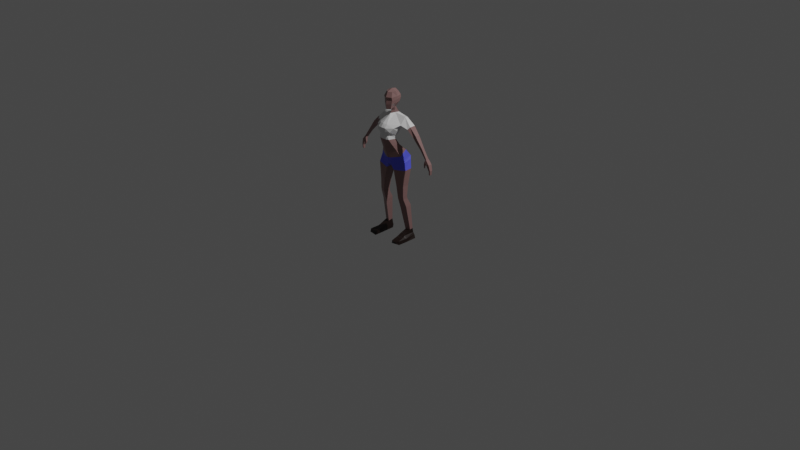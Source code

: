 # Source: FullCharacterFemale.blend  (saved by Blender 3.3.6; exported with 4.5.12 LTS)
import bpy
from mathutils import Matrix  # noqa: F401  (used for matrix-valued properties, if any)

bpy.ops.wm.read_factory_settings(use_empty=True)
scene = bpy.context.scene
scene.name = 'Scene'

# ---- collections
col_collection = bpy.data.collections.new('Collection'); scene.collection.children.link(col_collection)
col_references_001 = bpy.data.collections.new('References.001'); scene.collection.children.link(col_references_001)
col_references = bpy.data.collections.new('References'); scene.collection.children.link(col_references)

# ---- materials (node trees are filled in below, after node groups)
mat_material = bpy.data.materials.new('Material')
mat_material.alpha_threshold = 0.0
mat_material.use_transparent_shadow = False
mat_material.roughness = 0.5
mat_material.line_color = (0.0, 0.0, 0.0, 1.0)
mat_jeans = bpy.data.materials.new('Jeans')
mat_jeans.use_transparent_shadow = False
mat_shirt = bpy.data.materials.new('Shirt')
mat_shirt.use_transparent_shadow = False
mat_shoes = bpy.data.materials.new('Shoes')
mat_shoes.use_transparent_shadow = False

# ---- material node trees
mat_material.use_nodes = True; mat_material.node_tree.nodes.clear()
_N = mat_material.node_tree.nodes; _L = mat_material.node_tree.links
n0 = _N.new('ShaderNodeOutputMaterial'); n0.name = 'Material Output'; n0.location = (300, 300)
n1 = _N.new('ShaderNodeBsdfPrincipled'); n1.name = 'Principled BSDF'; n1.location = (10, 300)
n1.distribution = 'GGX'
n1.subsurface_method = 'RANDOM_WALK_SKIN'
n1.inputs[0].default_value = (0.2531, 0.1459, 0.1399, 1.0)
n1.inputs[2].default_value = 0.2976
n1.inputs[3].default_value = 1.45
n1.inputs[13].default_value = 0.415
n1.inputs[27].default_value = (0.0, 0.0, 0.0, 1.0)
n1.inputs[28].default_value = 1.0
_L.new(n1.outputs[0], n0.inputs[0])
n0.is_active_output = True
mat_jeans.use_nodes = True; mat_jeans.node_tree.nodes.clear()
_N = mat_jeans.node_tree.nodes; _L = mat_jeans.node_tree.links
n0 = _N.new('ShaderNodeBsdfPrincipled'); n0.name = 'Principled BSDF'; n0.location = (10, 300)
n0.distribution = 'GGX'
n0.subsurface_method = 'RANDOM_WALK_SKIN'
n0.inputs[0].default_value = (0.0858, 0.1011, 0.8, 1.0)
n0.inputs[3].default_value = 1.45
n0.inputs[27].default_value = (0.0, 0.0, 0.0, 1.0)
n0.inputs[28].default_value = 1.0
n1 = _N.new('ShaderNodeOutputMaterial'); n1.name = 'Material Output'; n1.location = (300, 300)
_L.new(n0.outputs[0], n1.inputs[0])
n1.is_active_output = True
mat_shirt.use_nodes = True; mat_shirt.node_tree.nodes.clear()
_N = mat_shirt.node_tree.nodes; _L = mat_shirt.node_tree.links
n0 = _N.new('ShaderNodeBsdfPrincipled'); n0.name = 'Principled BSDF'; n0.location = (10, 300)
n0.distribution = 'GGX'
n0.subsurface_method = 'RANDOM_WALK_SKIN'
n0.inputs[3].default_value = 1.45
n0.inputs[27].default_value = (0.0, 0.0, 0.0, 1.0)
n0.inputs[28].default_value = 1.0
n1 = _N.new('ShaderNodeOutputMaterial'); n1.name = 'Material Output'; n1.location = (300, 300)
_L.new(n0.outputs[0], n1.inputs[0])
n1.is_active_output = True
mat_shoes.use_nodes = True; mat_shoes.node_tree.nodes.clear()
_N = mat_shoes.node_tree.nodes; _L = mat_shoes.node_tree.links
n0 = _N.new('ShaderNodeBsdfPrincipled'); n0.name = 'Principled BSDF'; n0.location = (10, 300)
n0.distribution = 'GGX'
n0.subsurface_method = 'RANDOM_WALK_SKIN'
n0.inputs[0].default_value = (0.01204, 0.004545, 0.002708, 1.0)
n0.inputs[2].default_value = 0.4838
n0.inputs[3].default_value = 1.45
n0.inputs[27].default_value = (0.0, 0.0, 0.0, 1.0)
n0.inputs[28].default_value = 1.0
n1 = _N.new('ShaderNodeOutputMaterial'); n1.name = 'Material Output'; n1.location = (300, 300)
_L.new(n0.outputs[0], n1.inputs[0])
n1.is_active_output = True

# ---- world
world_world = bpy.data.worlds.new('World'); scene.world = world_world
world_world.use_nodes = True; world_world.node_tree.nodes.clear()
_N = world_world.node_tree.nodes; _L = world_world.node_tree.links
n0 = _N.new('ShaderNodeOutputWorld'); n0.name = 'World Output'; n0.location = (300, 300)
n1 = _N.new('ShaderNodeBackground'); n1.name = 'Background'; n1.location = (10, 300)
n1.inputs[0].default_value = (0.05088, 0.05088, 0.05088, 1.0)
_L.new(n1.outputs[0], n0.inputs[0])
n0.is_active_output = True
world_world.color = (0.05088, 0.05088, 0.05088)
world_world.use_sun_shadow = False
world_world.sun_shadow_jitter_overblur = 0.0

# ---- cameras
cam_camera = bpy.data.cameras.new('Camera')
cam_camera.clip_end = 100.0
cam_camera.ortho_scale = 7.314

# ---- lights
light_light = bpy.data.lights.new('Light', 'POINT')
light_light.transmission_factor = 0.0
light_light.energy = 1000.0
light_light.shadow_soft_size = 0.1
light_light.shadow_maximum_resolution = 0.006
light_light.use_absolute_resolution = True

# ---- meshes
me_cube = bpy.data.meshes.new('Cube')
me_cube.from_pydata([(0.1686, 0.08624, 0.1661), (0.1214, 0.0007868, -0.1702), (0.1692, 0.04793, 0.1766), (0.09924, -0.0894, -0.1717), (0.0, 0.01653, -0.1692), (0.0, -0.02965, 0.1966), (0.0, -0.1313, -0.1718), (0.0, 0.07609, 0.1956), (0.1333, 0.0115, 0.02257), (0.1347, -0.1069, 0.05676), (0.0, -0.1802, 0.05938), (0.0, 0.02907, 0.01568), (0.1588, 0.08989, 0.1013), (0.175, -0.02948, 0.08838), (0.0, -0.1494, 0.1029), (0.0, 0.09498, 0.08685), (0.03233, -0.1253, -0.172), (0.04024, 0.07131, 0.2012), (0.03233, 0.01399, -0.1696), (0.02719, 0.02447, 0.2028), (0.05459, -0.1712, 0.05577), (0.05236, 0.02577, 0.01704), (0.05319, -0.1371, 0.096), (0.04263, 0.09259, 0.09097), (0.03684, -0.06942, -0.3488), (0.1551, -0.01399, -0.3197), (0.1369, 0.09244, -0.2612), (0.0431, 0.1103, -0.2556), (0.0, 0.1125, -0.2549), (0.0, -0.07696, -0.3514), (0.02893, -0.05353, -0.4077), (0.1772, 0.0003262, -0.3702), (0.1615, 0.1478, -0.3436), (0.04677, 0.1617, -0.3494), (0.0, 0.164, -0.3497), (0.0, -0.05493, -0.4085), (0.02324, -0.04519, -0.4485), (0.193, 0.004745, -0.4027), (0.1821, 0.1296, -0.378), (0.05464, 0.1365, -0.419), (0.0, 0.1282, -0.4233), (0.0, -0.03949, -0.449), (0.02972, 0.01055, 0.2721), (0.0, -0.01922, 0.2627), (0.0, 0.03875, 0.2843), (0.02987, 0.02894, 0.2779), (0.05998, -0.0009767, 0.4784), (0.0, -0.0002275, 0.5023), (0.0, 0.05191, 0.4932), (0.05006, 0.04542, 0.477), (0.04269, -0.06481, 0.2653), (0.0, -0.09343, 0.2632), (0.04711, -0.04347, 0.4714), (0.0, -0.07278, 0.4739), (0.07611, 0.01024, 0.417), (0.06945, 0.005087, 0.3375), (0.07715, 0.009607, 0.3815), (0.0, 0.09194, 0.4351), (0.0, 0.07854, 0.3518), (0.0, 0.09485, 0.3997), (0.07143, 0.06915, 0.4277), (0.06635, 0.05545, 0.3477), (0.0722, 0.07214, 0.3945), (0.05661, -0.06544, 0.3269), (0.06376, -0.0696, 0.4125), (0.06345, -0.06163, 0.3695), (0.0, -0.101, 0.3231), (0.0, -0.1011, 0.4116), (0.0, -0.09464, 0.3684), (0.5292, 0.07963, -0.2523), (0.5285, 0.04421, -0.2519), (0.5104, 0.06681, -0.2734), (0.5152, 0.04426, -0.27), (0.2706, 0.03372, 0.07584), (0.2713, 0.1065, 0.07704), (0.2506, 0.007527, 0.04744), (0.2369, 0.08368, 0.03676), (0.3832, 0.08965, -0.04006), (0.3661, 0.0903, -0.01489), (0.3744, 0.08962, -0.02765), (0.3638, 0.0366, -0.01735), (0.3809, 0.03669, -0.04259), (0.372, 0.03669, -0.03017), (0.3461, 0.0739, -0.07893), (0.3277, 0.07431, -0.05471), (0.3372, 0.0739, -0.06659), (0.3364, 0.03017, -0.04796), (0.3545, 0.03117, -0.07237), (0.3456, 0.03118, -0.06002), (0.5768, 0.08799, -0.3166), (0.5779, 0.03785, -0.3152), (0.5398, 0.04411, -0.3187), (0.5427, 0.03139, -0.3189), (0.5122, 0.05521, -0.2927), (0.5154, 0.03117, -0.2883), (0.537, 0.08515, -0.2658), (0.5369, 0.03948, -0.2647), (0.5952, 0.08198, -0.3884), (0.5961, 0.04454, -0.3874), (0.5717, 0.07175, -0.3979), (0.5787, 0.04243, -0.3967), (0.5907, 0.07855, -0.4432), (0.5916, 0.04895, -0.4428), (0.5707, 0.07046, -0.4418), (0.5761, 0.04728, -0.4434), (0.5279, 0.03614, -0.3378), (0.5271, 0.02659, -0.3381), (0.506, 0.04957, -0.3345), (0.5068, 0.02922, -0.3318), (0.5239, 0.03404, -0.3668), (0.5233, 0.02749, -0.367), (0.5136, 0.0361, -0.3638), (0.5125, 0.02962, -0.3636), (0.2317, -0.1588, -1.393), (0.191, -0.1682, -1.392), (0.2408, -0.1595, -1.41), (0.1872, -0.1664, -1.411), (0.216, 0.1022, -0.4829), (0.06067, 0.1088, -0.5035), (0.216, -0.007191, -0.4897), (0.06064, -0.03817, -0.5101), (0.04454, -0.1495, -0.09166), (0.04454, -0.02231, -0.09693), (0.1519, 0.07514, -1.308), (0.2164, 0.09098, -1.303), (0.2167, 0.1326, -1.296), (0.1521, 0.1364, -1.296), (0.1469, -0.0276, -1.353), (0.2228, -0.007887, -1.352), (0.2231, 0.1388, -1.351), (0.1471, 0.143, -1.352), (0.148, -0.04036, -1.426), (0.2597, -0.01136, -1.425), (0.2615, 0.1365, -1.42), (0.1484, 0.1428, -1.422), (0.2414, 0.1427, -1.38), (0.1447, 0.1481, -1.381), (0.1443, -0.03007, -1.385), (0.2511, -0.002371, -1.384), (0.1463, -0.05137, -1.365), (0.2292, -0.02985, -1.364), (0.1487, -0.1542, -1.428), (0.2603, -0.138, -1.423), (0.1577, -0.1584, -1.386), (0.2517, -0.1365, -1.379), (0.0, -0.01999, -0.09671), (0.0, -0.1551, -0.09112), (0.07549, -0.1322, -0.09331), (0.09591, -0.03438, -0.09798), (0.1956, 0.07152, -0.7047), (0.1954, -0.009485, -0.7029), (0.1073, 0.07658, -0.7186), (0.1072, -0.03559, -0.7165), (0.123, -0.03023, -0.84), (0.1244, -0.02328, -0.8781), (0.1237, -0.02676, -0.8591), (0.1935, -0.001295, -0.8773), (0.1939, -0.007905, -0.8392), (0.1934, -0.004533, -0.8583), (0.1939, 0.06453, -0.8772), (0.1942, 0.05948, -0.8391), (0.1937, 0.0616, -0.8582), (0.1247, 0.06839, -0.8782), (0.1232, 0.06324, -0.8401), (0.1239, 0.06543, -0.8592), (0.4586, 0.07839, -0.1451), (0.4571, 0.04517, -0.1461), (0.4336, 0.0684, -0.1724), (0.4399, 0.03977, -0.1673), (0.205, 0.1101, -0.9676), (0.125, 0.01078, -0.9911), (0.2047, 0.03546, -0.9845), (0.1252, 0.1147, -0.9676), (0.0, -0.1525, -0.02723), (0.1008, -0.03077, -0.0571), (0.05027, -0.147, -0.02886), (0.05027, -0.01851, -0.05903), (0.07074, -0.1222, -0.0376), (0.0, -0.01612, -0.05926), (0.0, -0.1758, 0.01629), (0.1244, -0.01843, -0.01528), (0.05163, -0.1678, 0.0134), (0.05208, -0.003884, -0.01941), (0.1023, -0.139, 0.006087), (0.0, -0.000756, -0.02029), (0.03982, 0.08015, -0.2294), (0.1167, -0.04218, -0.2447), (0.1322, 0.0637, -0.2334), (0.03576, -0.1046, -0.2519), (0.0, 0.08244, -0.2288), (0.0, -0.111, -0.2538), (0.02846, 0.01751, 0.2374), (0.0, 0.05868, 0.2486), (0.03506, 0.05013, 0.2396), (0.0, -0.01107, 0.2252)], [], [(71, 72, 168, 167), (23, 17, 0, 12), (193, 192, 44, 45), (22, 19, 5, 14), (181, 20, 10, 179), (182, 21, 8, 180), (180, 8, 9, 183), (20, 22, 14, 10), (21, 23, 12, 8), (8, 12, 13, 9), (11, 15, 23, 21), (9, 13, 22, 20), (184, 11, 21, 182), (183, 9, 20, 181), (13, 2, 19, 22), (0, 17, 19, 2), (15, 7, 17, 23), (186, 188, 24, 25), (26, 25, 31, 32), (27, 26, 32, 33), (187, 186, 25, 26), (185, 187, 26, 27), (189, 185, 27, 28), (32, 31, 37, 38), (33, 32, 38, 39), (24, 29, 35, 30), (28, 27, 33, 34), (25, 24, 30, 31), (113, 114, 116, 115), (40, 39, 36, 41), (30, 35, 41, 36), (34, 33, 39, 40), (31, 30, 36, 37), (45, 44, 58, 61), (191, 193, 45, 42), (194, 191, 42, 43), (67, 64, 52, 53), (54, 46, 52, 64), (60, 57, 48, 49), (49, 48, 47, 46), (43, 42, 50, 51), (42, 45, 61, 55), (51, 50, 63, 66), (42, 55, 63, 50), (46, 47, 53, 52), (57, 60, 62, 59), (59, 62, 61, 58), (60, 54, 56, 62), (62, 56, 55, 61), (64, 67, 68, 65), (65, 68, 66, 63), (54, 64, 65, 56), (56, 65, 63, 55), (54, 60, 49, 46), (76, 74, 78, 84), (72, 70, 166, 168), (93, 91, 105, 107), (75, 76, 84, 86), (74, 73, 80, 78), (73, 75, 86, 80), (12, 0, 74, 76), (13, 12, 76, 75), (2, 13, 75, 73), (0, 2, 73, 74), (78, 80, 82, 79), (79, 82, 81, 77), (77, 83, 85, 79), (79, 85, 84, 78), (80, 86, 88, 82), (82, 88, 87, 81), (83, 87, 88, 85), (85, 88, 86, 84), (69, 71, 167, 165), (90, 92, 100, 98), (93, 95, 89, 91), (96, 94, 92, 90), (95, 96, 90, 89), (69, 70, 96, 95), (70, 72, 94, 96), (71, 69, 95, 93), (72, 71, 93, 94), (99, 97, 101, 103), (89, 90, 98, 97), (92, 91, 99, 100), (91, 89, 97, 99), (103, 101, 102, 104), (98, 100, 104, 102), (97, 98, 102, 101), (100, 99, 103, 104), (108, 107, 111, 112), (94, 93, 107, 108), (92, 94, 108, 106), (91, 92, 106, 105), (112, 111, 109, 110), (107, 105, 109, 111), (106, 108, 112, 110), (105, 106, 110, 109), (3, 147, 121, 16), (150, 152, 153, 157), (124, 125, 169, 171), (37, 36, 120, 119), (36, 39, 118, 120), (38, 37, 119, 117), (39, 38, 117, 118), (1, 148, 147, 3), (18, 122, 148, 1), (123, 126, 130, 127), (16, 121, 146, 6), (171, 169, 159, 156), (4, 145, 122, 18), (170, 172, 126, 123), (136, 135, 133, 134), (125, 124, 128, 129), (126, 125, 129, 130), (124, 123, 127, 128), (134, 133, 132, 131), (131, 132, 142, 141), (137, 136, 134, 131), (135, 138, 132, 133), (129, 128, 138, 135), (127, 130, 136, 137), (132, 138, 144, 142), (130, 129, 135, 136), (142, 144, 113, 115), (140, 139, 143, 144), (138, 128, 140, 144), (128, 127, 139, 140), (127, 137, 143, 139), (137, 131, 141, 143), (149, 150, 157, 160), (172, 170, 154, 162), (152, 151, 163, 153), (151, 149, 160, 163), (119, 120, 152, 150), (120, 118, 151, 152), (117, 119, 150, 149), (118, 117, 149, 151), (154, 156, 158, 155), (155, 158, 157, 153), (156, 159, 161, 158), (158, 161, 160, 157), (159, 162, 164, 161), (161, 164, 163, 160), (162, 154, 155, 164), (164, 155, 153, 163), (141, 142, 115, 116), (144, 143, 114, 113), (143, 141, 116, 114), (77, 81, 166, 165), (83, 77, 165, 167), (87, 83, 167, 168), (81, 87, 168, 166), (70, 69, 165, 166), (159, 169, 172, 162), (169, 125, 126, 172), (154, 170, 171, 156), (123, 124, 171, 170), (147, 177, 175, 121), (145, 178, 176, 122), (148, 174, 177, 147), (122, 176, 174, 148), (121, 175, 173, 146), (177, 183, 181, 175), (178, 184, 182, 176), (174, 180, 183, 177), (176, 182, 180, 174), (175, 181, 179, 173), (188, 190, 29, 24), (16, 6, 190, 188), (4, 18, 185, 189), (18, 1, 187, 185), (1, 3, 186, 187), (3, 16, 188, 186), (5, 19, 191, 194), (19, 17, 193, 191), (17, 7, 192, 193)])
me_cube.polygons.foreach_set('material_index', [0, 2, 0, 2, 2, 2, 2, 2, 2, 2, 2, 2, 2, 2, 2, 2, 2, 0, 1, 1, 0, 0, 0, 1, 1, 1, 1, 1, 3, 1, 1, 1, 1, 0, 0, 0, 0, 0, 0, 0, 0, 0, 0, 0, 0, 0, 0, 0, 0, 0, 0, 0, 0, 0, 0, 0, 0, 0, 0, 0, 2, 2, 2, 2, 0, 0, 0, 0, 0, 0, 0, 0, 0, 0, 0, 0, 0, 0, 0, 0, 0, 0, 0, 0, 0, 0, 0, 0, 0, 0, 0, 0, 0, 0, 0, 0, 0, 0, 0, 0, 1, 1, 1, 1, 0, 0, 3, 0, 0, 0, 0, 3, 3, 3, 3, 3, 3, 3, 3, 3, 3, 3, 3, 3, 3, 3, 3, 3, 3, 0, 0, 0, 0, 0, 0, 0, 0, 0, 0, 0, 0, 0, 0, 0, 0, 3, 3, 3, 0, 0, 0, 0, 0, 0, 0, 0, 0, 2, 2, 2, 2, 2, 2, 2, 2, 2, 2, 0, 0, 0, 0, 0, 0, 0, 0, 0])
_uv = me_cube.uv_layers.new(name='UVMap')
_uv.uv.foreach_set('vector', [0.5775, 0.5632, 0.5787, 0.6434, 0.559, 0.6753, 0.559, 0.5313, 0.559, 0.4308, 0.625, 0.4308, 0.625, 0.5313, 0.559, 0.5313, 0.625, 0.4313, 0.6247, 0.3768, 0.625, 0.3772, 0.625, 0.4318, 0.559, 0.8037, 0.625, 0.8037, 0.6163, 0.8718, 0.5617, 0.8702, 0.4882, 0.8037, 0.5143, 0.8037, 0.5159, 0.8682, 0.4895, 0.8668, 0.4882, 0.4308, 0.5143, 0.4308, 0.5143, 0.5313, 0.4882, 0.5313, 0.4882, 0.5313, 0.5143, 0.5313, 0.5264, 0.6987, 0.4882, 0.7196, 0.5143, 0.8037, 0.559, 0.8037, 0.5617, 0.8702, 0.5159, 0.8682, 0.5143, 0.4308, 0.559, 0.4308, 0.559, 0.5313, 0.5143, 0.5313, 0.5143, 0.5313, 0.559, 0.5313, 0.5649, 0.6635, 0.5264, 0.6987, 0.5129, 0.3764, 0.5569, 0.376, 0.559, 0.4308, 0.5143, 0.4308, 0.5264, 0.6987, 0.5649, 0.6635, 0.559, 0.8037, 0.5143, 0.8037, 0.4872, 0.3766, 0.5129, 0.3764, 0.5143, 0.4308, 0.4882, 0.4308, 0.4882, 0.7196, 0.5264, 0.6987, 0.5143, 0.8037, 0.4882, 0.8037, 0.5649, 0.6635, 0.625, 0.6753, 0.625, 0.8037, 0.559, 0.8037, 0.625, 0.5313, 0.7054, 0.5112, 0.7054, 0.7233, 0.625, 0.6753, 0.5569, 0.376, 0.6244, 0.3804, 0.625, 0.4308, 0.559, 0.4308, 0.375, 0.664, 0.375, 0.8085, 0.375, 0.8206, 0.375, 0.6482, 0.375, 0.5313, 0.375, 0.6482, 0.375, 0.6536, 0.375, 0.5222, 0.375, 0.4308, 0.375, 0.5313, 0.375, 0.5222, 0.375, 0.4308, 0.375, 0.5313, 0.375, 0.664, 0.375, 0.6482, 0.375, 0.5313, 0.375, 0.4308, 0.375, 0.5313, 0.375, 0.5313, 0.375, 0.4308, 0.375, 0.378, 0.375, 0.4308, 0.375, 0.4308, 0.375, 0.378, 0.375, 0.5222, 0.375, 0.6536, 0.375, 0.6574, 0.375, 0.5313, 0.375, 0.4308, 0.375, 0.5222, 0.375, 0.5313, 0.375, 0.431, 0.375, 0.8206, 0.375, 0.8604, 0.375, 0.8572, 0.375, 0.824, 0.375, 0.378, 0.375, 0.4308, 0.375, 0.4308, 0.375, 0.3774, 0.375, 0.6482, 0.375, 0.8206, 0.375, 0.824, 0.375, 0.6536, 0.3428, 0.6678, 0.2956, 0.6954, 0.2893, 0.6991, 0.3452, 0.6663, 0.25, 0.5063, 0.2946, 0.5186, 0.2805, 0.7262, 0.25, 0.7323, 0.375, 0.824, 0.375, 0.8572, 0.375, 0.8543, 0.375, 0.8198, 0.375, 0.3774, 0.375, 0.4308, 0.375, 0.431, 0.375, 0.3778, 0.375, 0.6536, 0.375, 0.824, 0.375, 0.8198, 0.375, 0.6574, 0.625, 0.4318, 0.625, 0.3772, 0.625, 0.3797, 0.625, 0.4357, 0.7054, 0.7056, 0.7054, 0.5243, 0.7054, 0.5374, 0.7054, 0.6879, 0.6207, 0.8571, 0.625, 0.8018, 0.625, 0.7999, 0.625, 0.8748, 0.625, 0.8675, 0.625, 0.8077, 0.625, 0.8092, 0.625, 0.8686, 0.7054, 0.7233, 0.7054, 0.7233, 0.7109, 0.7266, 0.7069, 0.7242, 0.625, 0.432, 0.625, 0.38, 0.625, 0.3788, 0.625, 0.434, 0.7054, 0.5753, 0.7479, 0.5278, 0.7459, 0.7476, 0.7054, 0.7233, 0.625, 0.8748, 0.625, 0.7999, 0.625, 0.8125, 0.625, 0.875, 0.7054, 0.6879, 0.7054, 0.5374, 0.7054, 0.5842, 0.7054, 0.7233, 0.625, 0.875, 0.625, 0.8125, 0.625, 0.8097, 0.625, 0.864, 0.7054, 0.6879, 0.7054, 0.7233, 0.7054, 0.7233, 0.7054, 0.7233, 0.7054, 0.7233, 0.7459, 0.7476, 0.7473, 0.7484, 0.7109, 0.7266, 0.625, 0.38, 0.625, 0.432, 0.625, 0.4312, 0.625, 0.3784, 0.625, 0.3784, 0.625, 0.4312, 0.625, 0.4357, 0.625, 0.3797, 0.7054, 0.5805, 0.7054, 0.7233, 0.7054, 0.7233, 0.7054, 0.5781, 0.7054, 0.5781, 0.7054, 0.7233, 0.7054, 0.7233, 0.7054, 0.5842, 0.625, 0.8077, 0.625, 0.8675, 0.625, 0.8647, 0.625, 0.8102, 0.625, 0.8102, 0.625, 0.8647, 0.625, 0.864, 0.625, 0.8097, 0.7054, 0.7233, 0.7069, 0.7242, 0.7054, 0.7233, 0.7054, 0.7233, 0.7054, 0.7233, 0.7054, 0.7233, 0.7054, 0.7233, 0.7054, 0.7233, 0.7054, 0.7233, 0.7054, 0.5805, 0.7054, 0.5753, 0.7054, 0.7233, 0.559, 0.5313, 0.625, 0.5313, 0.625, 0.5313, 0.559, 0.5313, 0.5787, 0.6434, 0.6141, 0.6627, 0.625, 0.6753, 0.559, 0.6753, 0.5778, 0.5812, 0.5775, 0.5632, 0.5775, 0.5632, 0.5778, 0.5812, 0.559, 0.6753, 0.559, 0.5313, 0.559, 0.5313, 0.559, 0.6753, 0.625, 0.5313, 0.625, 0.6753, 0.625, 0.6753, 0.625, 0.5313, 0.625, 0.6753, 0.559, 0.6753, 0.559, 0.6753, 0.625, 0.6753, 0.559, 0.5313, 0.625, 0.5313, 0.625, 0.5313, 0.559, 0.5313, 0.5649, 0.6635, 0.559, 0.5313, 0.559, 0.5313, 0.559, 0.6753, 0.625, 0.6753, 0.5649, 0.6635, 0.559, 0.6753, 0.625, 0.6753, 0.625, 0.5313, 0.625, 0.6753, 0.625, 0.6753, 0.625, 0.5313, 0.625, 0.5313, 0.625, 0.6753, 0.625, 0.6753, 0.625, 0.5313, 0.625, 0.5313, 0.625, 0.6753, 0.625, 0.6753, 0.625, 0.5313, 0.625, 0.5313, 0.559, 0.5313, 0.559, 0.5313, 0.625, 0.5313, 0.625, 0.5313, 0.559, 0.5313, 0.559, 0.5313, 0.625, 0.5313, 0.625, 0.6753, 0.559, 0.6753, 0.559, 0.6753, 0.625, 0.6753, 0.625, 0.6753, 0.559, 0.6753, 0.559, 0.6753, 0.625, 0.6753, 0.559, 0.5313, 0.559, 0.6753, 0.559, 0.6753, 0.559, 0.5313, 0.559, 0.5313, 0.559, 0.6753, 0.559, 0.6753, 0.559, 0.5313, 0.6145, 0.5451, 0.5775, 0.5632, 0.559, 0.5313, 0.625, 0.5313, 0.6048, 0.652, 0.5787, 0.6434, 0.5787, 0.6434, 0.6048, 0.652, 0.5778, 0.5812, 0.6087, 0.5511, 0.6051, 0.5546, 0.5775, 0.5632, 0.6083, 0.6561, 0.5787, 0.6434, 0.5787, 0.6434, 0.6048, 0.652, 0.6087, 0.5511, 0.6083, 0.6561, 0.6048, 0.652, 0.6051, 0.5546, 0.6145, 0.5451, 0.6141, 0.6627, 0.6083, 0.6561, 0.6087, 0.5511, 0.6141, 0.6627, 0.5787, 0.6434, 0.5787, 0.6434, 0.6083, 0.6561, 0.5775, 0.5632, 0.6145, 0.5451, 0.6087, 0.5511, 0.5778, 0.5812, 0.5787, 0.6434, 0.5775, 0.5632, 0.5778, 0.5812, 0.5787, 0.6434, 0.5775, 0.5632, 0.6051, 0.5546, 0.6051, 0.5546, 0.5775, 0.5632, 0.6051, 0.5546, 0.6048, 0.652, 0.6048, 0.652, 0.6051, 0.5546, 0.5787, 0.6434, 0.5775, 0.5632, 0.5775, 0.5632, 0.5787, 0.6434, 0.5775, 0.5632, 0.6051, 0.5546, 0.6051, 0.5546, 0.5775, 0.5632, 0.5775, 0.5632, 0.6051, 0.5546, 0.6048, 0.652, 0.5787, 0.6434, 0.6048, 0.652, 0.5787, 0.6434, 0.5787, 0.6434, 0.6048, 0.652, 0.6051, 0.5546, 0.6048, 0.652, 0.6048, 0.652, 0.6051, 0.5546, 0.5787, 0.6434, 0.5775, 0.5632, 0.5775, 0.5632, 0.5787, 0.6434, 0.5787, 0.6434, 0.5778, 0.5812, 0.5775, 0.5632, 0.5787, 0.6434, 0.5787, 0.6434, 0.5778, 0.5812, 0.5778, 0.5812, 0.5787, 0.6434, 0.5787, 0.6434, 0.5787, 0.6434, 0.5787, 0.6434, 0.5787, 0.6434, 0.5775, 0.5632, 0.5787, 0.6434, 0.5787, 0.6434, 0.5775, 0.5632, 0.5787, 0.6434, 0.5775, 0.5632, 0.5775, 0.5632, 0.5787, 0.6434, 0.5778, 0.5812, 0.5775, 0.5632, 0.5775, 0.5632, 0.5775, 0.5632, 0.5787, 0.6434, 0.5787, 0.6434, 0.5787, 0.6434, 0.5787, 0.6434, 0.5775, 0.5632, 0.5787, 0.6434, 0.5787, 0.6434, 0.5775, 0.5632, 0.375, 0.6887, 0.4287, 0.7263, 0.4287, 0.8037, 0.375, 0.8037, 0.375, 0.6753, 0.375, 0.8037, 0.375, 0.8037, 0.375, 0.6753, 0.364, 0.6553, 0.364, 0.5542, 0.375, 0.5313, 0.375, 0.6753, 0.375, 0.6574, 0.375, 0.8198, 0.375, 0.8037, 0.375, 0.6753, 0.2805, 0.7262, 0.2946, 0.5186, 0.2946, 0.5112, 0.2946, 0.7233, 0.375, 0.5313, 0.375, 0.6574, 0.375, 0.6753, 0.375, 0.5313, 0.375, 0.431, 0.375, 0.5313, 0.375, 0.5313, 0.375, 0.4308, 0.375, 0.5313, 0.4287, 0.5313, 0.4287, 0.7263, 0.375, 0.6887, 0.375, 0.4308, 0.4287, 0.4308, 0.4287, 0.5313, 0.375, 0.5313, 0.3056, 0.6896, 0.3056, 0.5402, 0.3056, 0.5402, 0.3056, 0.6896, 0.375, 0.8037, 0.4287, 0.8037, 0.4293, 0.8634, 0.375, 0.8602, 0.375, 0.6753, 0.375, 0.5313, 0.375, 0.5313, 0.375, 0.6753, 0.375, 0.3779, 0.4283, 0.3773, 0.4287, 0.4308, 0.375, 0.4308, 0.2946, 0.7233, 0.2946, 0.5112, 0.3056, 0.5402, 0.3056, 0.6896, 0.3056, 0.5402, 0.3585, 0.5528, 0.3584, 0.5528, 0.3056, 0.5402, 0.364, 0.5542, 0.364, 0.6553, 0.364, 0.6553, 0.364, 0.5542, 0.3056, 0.5402, 0.364, 0.5542, 0.364, 0.5542, 0.3056, 0.5402, 0.364, 0.6553, 0.3056, 0.6896, 0.3056, 0.6896, 0.364, 0.6553, 0.3056, 0.5402, 0.3584, 0.5528, 0.3578, 0.659, 0.3056, 0.6896, 0.3056, 0.6896, 0.3578, 0.659, 0.3452, 0.6663, 0.2893, 0.6991, 0.3056, 0.6896, 0.3056, 0.5402, 0.3056, 0.5402, 0.3056, 0.6896, 0.3585, 0.5528, 0.364, 0.6553, 0.3578, 0.659, 0.3584, 0.5528, 0.364, 0.5542, 0.364, 0.6553, 0.364, 0.6553, 0.3585, 0.5528, 0.3056, 0.6896, 0.3056, 0.5402, 0.3056, 0.5402, 0.3056, 0.6896, 0.3578, 0.659, 0.364, 0.6553, 0.3428, 0.6678, 0.3452, 0.6663, 0.3056, 0.5402, 0.364, 0.5542, 0.3585, 0.5528, 0.3056, 0.5402, 0.3452, 0.6663, 0.3428, 0.6678, 0.3428, 0.6678, 0.3452, 0.6663, 0.3304, 0.6751, 0.2877, 0.7001, 0.2956, 0.6954, 0.3428, 0.6678, 0.364, 0.6553, 0.364, 0.6553, 0.3304, 0.6751, 0.3428, 0.6678, 0.364, 0.6553, 0.3056, 0.6896, 0.2877, 0.7001, 0.3304, 0.6751, 0.3056, 0.6896, 0.3056, 0.6896, 0.2956, 0.6954, 0.2877, 0.7001, 0.3056, 0.6896, 0.3056, 0.6896, 0.2893, 0.6991, 0.2956, 0.6954, 0.375, 0.5313, 0.375, 0.6753, 0.375, 0.6753, 0.375, 0.5313, 0.2946, 0.5112, 0.2946, 0.7233, 0.2946, 0.7233, 0.2946, 0.5112, 0.2946, 0.7233, 0.2946, 0.5112, 0.2946, 0.5112, 0.2946, 0.7233, 0.375, 0.4308, 0.375, 0.5313, 0.375, 0.5313, 0.375, 0.4308, 0.375, 0.6753, 0.375, 0.8037, 0.375, 0.8037, 0.375, 0.6753, 0.2946, 0.7233, 0.2946, 0.5112, 0.2946, 0.5112, 0.2946, 0.7233, 0.375, 0.5313, 0.375, 0.6753, 0.375, 0.6753, 0.375, 0.5313, 0.375, 0.4308, 0.375, 0.5313, 0.375, 0.5313, 0.375, 0.4308, 0.375, 0.8037, 0.375, 0.6753, 0.375, 0.6753, 0.375, 0.8036, 0.375, 0.8036, 0.375, 0.6753, 0.375, 0.6753, 0.375, 0.8037, 0.375, 0.6753, 0.375, 0.5313, 0.375, 0.5313, 0.375, 0.6753, 0.375, 0.6753, 0.375, 0.5313, 0.375, 0.5313, 0.375, 0.6753, 0.375, 0.5313, 0.375, 0.4308, 0.375, 0.4309, 0.375, 0.5313, 0.375, 0.5313, 0.375, 0.4309, 0.375, 0.4308, 0.375, 0.5313, 0.2946, 0.5112, 0.2946, 0.7233, 0.2946, 0.7233, 0.2946, 0.5112, 0.2946, 0.5112, 0.2946, 0.7233, 0.2946, 0.7233, 0.2946, 0.5112, 0.2893, 0.6991, 0.3452, 0.6663, 0.3452, 0.6663, 0.2893, 0.6991, 0.3428, 0.6678, 0.2956, 0.6954, 0.2956, 0.6954, 0.3428, 0.6678, 0.2956, 0.6954, 0.2893, 0.6991, 0.2893, 0.6991, 0.2956, 0.6954, 0.625, 0.5313, 0.625, 0.6753, 0.625, 0.6753, 0.625, 0.5313, 0.559, 0.5313, 0.625, 0.5313, 0.625, 0.5313, 0.559, 0.5313, 0.559, 0.6753, 0.559, 0.5313, 0.559, 0.5313, 0.559, 0.6753, 0.625, 0.6753, 0.559, 0.6753, 0.559, 0.6753, 0.625, 0.6753, 0.6141, 0.6627, 0.6145, 0.5451, 0.625, 0.5313, 0.625, 0.6753, 0.375, 0.5313, 0.375, 0.5313, 0.375, 0.4308, 0.375, 0.4308, 0.375, 0.5313, 0.364, 0.5542, 0.3056, 0.5402, 0.375, 0.4308, 0.375, 0.8037, 0.375, 0.8037, 0.375, 0.6753, 0.375, 0.6753, 0.3056, 0.6896, 0.364, 0.6553, 0.375, 0.6753, 0.375, 0.8037, 0.4287, 0.7263, 0.4628, 0.7297, 0.4644, 0.8037, 0.4287, 0.8037, 0.4283, 0.3773, 0.4636, 0.3769, 0.4644, 0.4308, 0.4287, 0.4308, 0.4287, 0.5313, 0.4644, 0.5313, 0.4628, 0.7297, 0.4287, 0.7263, 0.4287, 0.4308, 0.4644, 0.4308, 0.4644, 0.5313, 0.4287, 0.5313, 0.4287, 0.8037, 0.4644, 0.8037, 0.4653, 0.8655, 0.4293, 0.8634, 0.4628, 0.7297, 0.4882, 0.7196, 0.4882, 0.8037, 0.4644, 0.8037, 0.4636, 0.3769, 0.4872, 0.3766, 0.4882, 0.4308, 0.4644, 0.4308, 0.4644, 0.5313, 0.4882, 0.5313, 0.4882, 0.7196, 0.4628, 0.7297, 0.4644, 0.4308, 0.4882, 0.4308, 0.4882, 0.5313, 0.4644, 0.5313, 0.4644, 0.8037, 0.4882, 0.8037, 0.4895, 0.8668, 0.4653, 0.8655, 0.375, 0.8085, 0.375, 0.8605, 0.375, 0.8604, 0.375, 0.8206, 0.375, 0.8037, 0.375, 0.8602, 0.375, 0.8605, 0.375, 0.8085, 0.375, 0.3779, 0.375, 0.4308, 0.375, 0.4308, 0.375, 0.378, 0.375, 0.4308, 0.375, 0.5313, 0.375, 0.5313, 0.375, 0.4308, 0.375, 0.5313, 0.375, 0.6887, 0.375, 0.664, 0.375, 0.5313, 0.375, 0.6887, 0.375, 0.8037, 0.375, 0.8085, 0.375, 0.664, 0.6163, 0.8718, 0.625, 0.8037, 0.625, 0.8018, 0.6207, 0.8571, 0.7054, 0.7233, 0.7054, 0.5112, 0.7054, 0.5243, 0.7054, 0.7056, 0.625, 0.4308, 0.6244, 0.3804, 0.6247, 0.3768, 0.625, 0.4313])
me_cube.materials.append(mat_material)
me_cube.materials.append(mat_jeans)
me_cube.materials.append(mat_shirt)
me_cube.materials.append(mat_shoes)
me_cube.use_mirror_vertex_groups = False
me_cube.update()

# ---- objects
ob_cube = bpy.data.objects.new('Cube', me_cube)
ob_light = bpy.data.objects.new('Light', light_light)
ob_camera = bpy.data.objects.new('Camera', cam_camera)
ob_reference_003 = bpy.data.objects.new('Reference.003', None)
ob_reference_002 = bpy.data.objects.new('Reference.002', None)
ob_reference = bpy.data.objects.new('Reference', None)
ob_reference_001 = bpy.data.objects.new('Reference.001', None)

# ---- transforms, parenting, visibility, modifiers, constraints
ob_cube.location = (0.0, -0.08988, 1.008)
ob_cube.scale = (0.8137, 0.8137, 0.8137)
ob_cube.lock_rotations_4d = False
ob_cube.empty_display_type = 'ARROWS'
ob_cube.lineart.crease_threshold = 0.0
_m = ob_cube.modifiers.new('Mirror', 'MIRROR')
_m.use_clip = True
ob_light.location = (4.076, 1.005, 5.904)
ob_light.rotation_euler = (0.6503, 0.05522, 1.866)
ob_light.lock_rotations_4d = False
ob_light.empty_display_type = 'ARROWS'
ob_light.color = (0.0, 0.0, 0.0, 0.0)
ob_light.lineart.crease_threshold = 0.0
ob_camera.location = (7.359, -6.926, 4.958)
ob_camera.rotation_euler = (1.109, 0.0, 0.8149)
ob_camera.lock_rotations_4d = False
ob_camera.empty_display_type = 'ARROWS'
ob_camera.color = (0.0, 0.0, 0.0, 0.0)
ob_camera.display_type = 'WIRE'
ob_camera.lineart.crease_threshold = 0.0
ob_reference_003.location = (0.5307, 1.037, 0.6537)
ob_reference_003.rotation_euler = (1.571, 0.0, 0.0)
ob_reference_003.scale = (0.5304, 0.5304, 0.5304)
ob_reference_003.empty_display_type = 'IMAGE'
ob_reference_003.empty_display_size = 5.0
ob_reference_003.use_empty_image_alpha = True
ob_reference_003.color = (1.0, 1.0, 1.0, 0.32)
ob_reference_002.location = (-1.835, -0.7196, 0.6537)
ob_reference_002.rotation_euler = (1.571, 0.0, 1.571)
ob_reference_002.scale = (0.5304, 0.5304, 0.5304)
ob_reference_002.empty_display_type = 'IMAGE'
ob_reference_002.empty_display_size = 5.0
ob_reference_002.use_empty_image_alpha = True
ob_reference_002.color = (1.0, 1.0, 1.0, 0.32)
ob_reference.location = (0.4788, 1.16, 0.5882)
ob_reference.rotation_euler = (1.571, 0.0, 0.0)
ob_reference.scale = (0.5807, 0.5807, 0.5807)
ob_reference.empty_display_type = 'IMAGE'
ob_reference.empty_display_size = 5.0
ob_reference.use_empty_image_alpha = True
ob_reference.color = (1.0, 1.0, 1.0, 0.32)
ob_reference_001.location = (-1.94, -0.763, 0.5882)
ob_reference_001.rotation_euler = (1.571, 0.0, 1.571)
ob_reference_001.scale = (0.5807, 0.5807, 0.5807)
ob_reference_001.empty_display_type = 'IMAGE'
ob_reference_001.empty_display_size = 5.0
ob_reference_001.use_empty_image_alpha = True
ob_reference_001.color = (1.0, 1.0, 1.0, 0.32)

# ---- collection membership
col_collection.objects.link(ob_cube)
col_collection.objects.link(ob_light)
col_collection.objects.link(ob_camera)
col_references_001.objects.link(ob_reference_003)
col_references_001.objects.link(ob_reference_002)
col_references.objects.link(ob_reference)
col_references.objects.link(ob_reference_001)
def _layer_coll(name, lc=None):
    lc = lc or bpy.context.view_layer.layer_collection
    for c in lc.children:
        if c.name == name: return c
        r = _layer_coll(name, c)
        if r: return r
_layer_coll('References').exclude = True

# ---- scene / render settings (as saved in the file)
scene.camera = ob_camera
scene.frame_start = 1; scene.frame_end = 250; scene.frame_set(1)
scene.render.engine = 'BLENDER_EEVEE_NEXT'
scene.cycles.sampling_pattern = 'TABULATED_SOBOL'
scene.cycles.use_light_tree = False
scene.view_settings.view_transform = 'Filmic'
bpy.context.view_layer.update()
